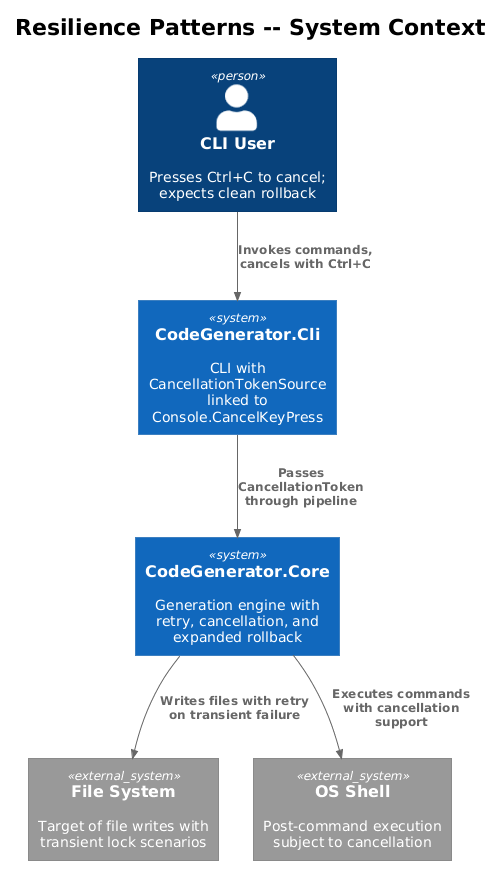

The diagram above was rendered by PlantUML. Its source (embedded in the PNG):
@startuml
!theme plain
!include <C4/C4_Context>

title Resilience Patterns -- System Context

Person(user, "CLI User", "Presses Ctrl+C to cancel; expects clean rollback")

System(cli, "CodeGenerator.Cli", "CLI with CancellationTokenSource linked to Console.CancelKeyPress")
System(core, "CodeGenerator.Core", "Generation engine with retry, cancellation, and expanded rollback")

System_Ext(fs, "File System", "Target of file writes with transient lock scenarios")
System_Ext(shell, "OS Shell", "Post-command execution subject to cancellation")

Rel(user, cli, "Invokes commands, cancels with Ctrl+C")
Rel(cli, core, "Passes CancellationToken through pipeline")
Rel(core, fs, "Writes files with retry on transient failure")
Rel(core, shell, "Executes commands with cancellation support")
@enduml